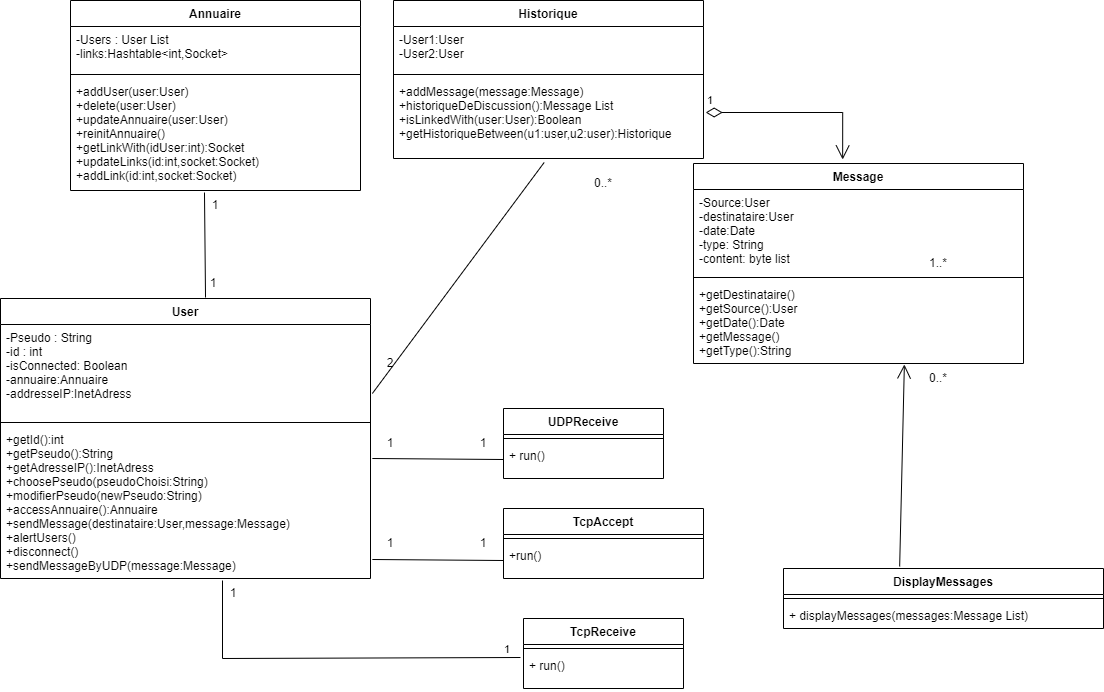

The diagram above was exported from draw.io. Its source (the exported page's mxGraphModel, read from the mxfile embedded in the PNG):
<mxGraphModel dx="2202" dy="786" grid="1" gridSize="10" guides="1" tooltips="1" connect="1" arrows="1" fold="1" page="1" pageScale="1" pageWidth="827" pageHeight="1169" math="0" shadow="0">
  <root>
    <mxCell id="0" />
    <mxCell id="1" parent="0" />
    <mxCell id="aB83iXIdUnKiDti0vNBw-5" value="User" style="swimlane;fontStyle=1;align=center;verticalAlign=top;childLayout=stackLayout;horizontal=1;startSize=26;horizontalStack=0;resizeParent=1;resizeParentMax=0;resizeLast=0;collapsible=1;marginBottom=0;" parent="1" vertex="1">
      <mxGeometry x="-243" y="460" width="370" height="280" as="geometry" />
    </mxCell>
    <mxCell id="aB83iXIdUnKiDti0vNBw-6" value="-Pseudo : String&#10;-id : int&#10;-isConnected: Boolean &#10;-annuaire:Annuaire&#10;-addresseIP:InetAdress&#10;&#10;&#10;&#10;&#10;" style="text;strokeColor=none;fillColor=none;align=left;verticalAlign=top;spacingLeft=4;spacingRight=4;overflow=hidden;rotatable=0;points=[[0,0.5],[1,0.5]];portConstraint=eastwest;" parent="aB83iXIdUnKiDti0vNBw-5" vertex="1">
      <mxGeometry y="26" width="370" height="94" as="geometry" />
    </mxCell>
    <mxCell id="aB83iXIdUnKiDti0vNBw-7" value="" style="line;strokeWidth=1;fillColor=none;align=left;verticalAlign=middle;spacingTop=-1;spacingLeft=3;spacingRight=3;rotatable=0;labelPosition=right;points=[];portConstraint=eastwest;strokeColor=inherit;" parent="aB83iXIdUnKiDti0vNBw-5" vertex="1">
      <mxGeometry y="120" width="370" height="8" as="geometry" />
    </mxCell>
    <mxCell id="aB83iXIdUnKiDti0vNBw-8" value="+getId():int&#10;+getPseudo():String&#10;+getAdresseIP():InetAdress&#10;+choosePseudo(pseudoChoisi:String)&#10;+modifierPseudo(newPseudo:String)&#10;+accessAnnuaire():Annuaire&#10;+sendMessage(destinataire:User,message:Message)&#10;+alertUsers()&#10;+disconnect()&#10;+sendMessageByUDP(message:Message)&#10;&#10;" style="text;strokeColor=none;fillColor=none;align=left;verticalAlign=top;spacingLeft=4;spacingRight=4;overflow=hidden;rotatable=0;points=[[0,0.5],[1,0.5]];portConstraint=eastwest;" parent="aB83iXIdUnKiDti0vNBw-5" vertex="1">
      <mxGeometry y="128" width="370" height="152" as="geometry" />
    </mxCell>
    <mxCell id="aB83iXIdUnKiDti0vNBw-26" value="Historique" style="swimlane;fontStyle=1;align=center;verticalAlign=top;childLayout=stackLayout;horizontal=1;startSize=26;horizontalStack=0;resizeParent=1;resizeParentMax=0;resizeLast=0;collapsible=1;marginBottom=0;" parent="1" vertex="1">
      <mxGeometry x="150" y="162" width="310" height="158" as="geometry" />
    </mxCell>
    <mxCell id="aB83iXIdUnKiDti0vNBw-27" value="-User1:User&#10;-User2:User&#10;&#10;&#10;&#10;" style="text;strokeColor=none;fillColor=none;align=left;verticalAlign=top;spacingLeft=4;spacingRight=4;overflow=hidden;rotatable=0;points=[[0,0.5],[1,0.5]];portConstraint=eastwest;" parent="aB83iXIdUnKiDti0vNBw-26" vertex="1">
      <mxGeometry y="26" width="310" height="44" as="geometry" />
    </mxCell>
    <mxCell id="aB83iXIdUnKiDti0vNBw-28" value="" style="line;strokeWidth=1;fillColor=none;align=left;verticalAlign=middle;spacingTop=-1;spacingLeft=3;spacingRight=3;rotatable=0;labelPosition=right;points=[];portConstraint=eastwest;strokeColor=inherit;" parent="aB83iXIdUnKiDti0vNBw-26" vertex="1">
      <mxGeometry y="70" width="310" height="8" as="geometry" />
    </mxCell>
    <mxCell id="aB83iXIdUnKiDti0vNBw-29" value="+addMessage(message:Message)&#10;+historiqueDeDiscussion():Message List&#10;+isLinkedWith(user:User):Boolean&#10;+getHistoriqueBetween(u1:user,u2:user):Historique&#10;&#10;&#10;&#10;&#10;&#10;&#10;" style="text;strokeColor=none;fillColor=none;align=left;verticalAlign=top;spacingLeft=4;spacingRight=4;overflow=hidden;rotatable=0;points=[[0,0.5],[1,0.5]];portConstraint=eastwest;" parent="aB83iXIdUnKiDti0vNBw-26" vertex="1">
      <mxGeometry y="78" width="310" height="80" as="geometry" />
    </mxCell>
    <mxCell id="5lKcnoDnFflPZalCxa71-1" value="Message" style="swimlane;fontStyle=1;align=center;verticalAlign=top;childLayout=stackLayout;horizontal=1;startSize=26;horizontalStack=0;resizeParent=1;resizeParentMax=0;resizeLast=0;collapsible=1;marginBottom=0;" parent="1" vertex="1">
      <mxGeometry x="450" y="325" width="330" height="200" as="geometry" />
    </mxCell>
    <mxCell id="5lKcnoDnFflPZalCxa71-2" value="-Source:User&#10;-destinataire:User&#10;-date:Date&#10;-type: String&#10;-content: byte list&#10;&#10;" style="text;strokeColor=none;fillColor=none;align=left;verticalAlign=top;spacingLeft=4;spacingRight=4;overflow=hidden;rotatable=0;points=[[0,0.5],[1,0.5]];portConstraint=eastwest;" parent="5lKcnoDnFflPZalCxa71-1" vertex="1">
      <mxGeometry y="26" width="330" height="84" as="geometry" />
    </mxCell>
    <mxCell id="5lKcnoDnFflPZalCxa71-3" value="" style="line;strokeWidth=1;fillColor=none;align=left;verticalAlign=middle;spacingTop=-1;spacingLeft=3;spacingRight=3;rotatable=0;labelPosition=right;points=[];portConstraint=eastwest;strokeColor=inherit;" parent="5lKcnoDnFflPZalCxa71-1" vertex="1">
      <mxGeometry y="110" width="330" height="8" as="geometry" />
    </mxCell>
    <mxCell id="5lKcnoDnFflPZalCxa71-4" value="+getDestinataire()&#10;+getSource():User&#10;+getDate():Date&#10;+getMessage()&#10;+getType():String&#10;&#10;" style="text;strokeColor=none;fillColor=none;align=left;verticalAlign=top;spacingLeft=4;spacingRight=4;overflow=hidden;rotatable=0;points=[[0,0.5],[1,0.5]];portConstraint=eastwest;" parent="5lKcnoDnFflPZalCxa71-1" vertex="1">
      <mxGeometry y="118" width="330" height="82" as="geometry" />
    </mxCell>
    <mxCell id="He_XClXTaO2XvgQvOMOd-5" value="TcpAccept" style="swimlane;fontStyle=1;align=center;verticalAlign=top;childLayout=stackLayout;horizontal=1;startSize=26;horizontalStack=0;resizeParent=1;resizeParentMax=0;resizeLast=0;collapsible=1;marginBottom=0;" parent="1" vertex="1">
      <mxGeometry x="260" y="670" width="200" height="70" as="geometry" />
    </mxCell>
    <mxCell id="He_XClXTaO2XvgQvOMOd-7" value="" style="line;strokeWidth=1;fillColor=none;align=left;verticalAlign=middle;spacingTop=-1;spacingLeft=3;spacingRight=3;rotatable=0;labelPosition=right;points=[];portConstraint=eastwest;strokeColor=inherit;" parent="He_XClXTaO2XvgQvOMOd-5" vertex="1">
      <mxGeometry y="26" width="200" height="8" as="geometry" />
    </mxCell>
    <mxCell id="He_XClXTaO2XvgQvOMOd-8" value="+run()" style="text;strokeColor=none;fillColor=none;align=left;verticalAlign=top;spacingLeft=4;spacingRight=4;overflow=hidden;rotatable=0;points=[[0,0.5],[1,0.5]];portConstraint=eastwest;" parent="He_XClXTaO2XvgQvOMOd-5" vertex="1">
      <mxGeometry y="34" width="200" height="36" as="geometry" />
    </mxCell>
    <mxCell id="aB83iXIdUnKiDti0vNBw-34" value="Annuaire" style="swimlane;fontStyle=1;align=center;verticalAlign=top;childLayout=stackLayout;horizontal=1;startSize=26;horizontalStack=0;resizeParent=1;resizeParentMax=0;resizeLast=0;collapsible=1;marginBottom=0;" parent="1" vertex="1">
      <mxGeometry x="-173" y="162" width="290" height="190" as="geometry" />
    </mxCell>
    <mxCell id="aB83iXIdUnKiDti0vNBw-35" value="-Users : User List&#10;-links:Hashtable&lt;int,Socket&gt;" style="text;strokeColor=none;fillColor=none;align=left;verticalAlign=top;spacingLeft=4;spacingRight=4;overflow=hidden;rotatable=0;points=[[0,0.5],[1,0.5]];portConstraint=eastwest;" parent="aB83iXIdUnKiDti0vNBw-34" vertex="1">
      <mxGeometry y="26" width="290" height="44" as="geometry" />
    </mxCell>
    <mxCell id="aB83iXIdUnKiDti0vNBw-36" value="" style="line;strokeWidth=1;fillColor=none;align=left;verticalAlign=middle;spacingTop=-1;spacingLeft=3;spacingRight=3;rotatable=0;labelPosition=right;points=[];portConstraint=eastwest;strokeColor=inherit;" parent="aB83iXIdUnKiDti0vNBw-34" vertex="1">
      <mxGeometry y="70" width="290" height="8" as="geometry" />
    </mxCell>
    <mxCell id="aB83iXIdUnKiDti0vNBw-37" value="+addUser(user:User)&#10;+delete(user:User)&#10;+updateAnnuaire(user:User)&#10;+reinitAnnuaire()&#10;+getLinkWith(idUser:int):Socket&#10;+updateLinks(id:int,socket:Socket)&#10;+addLink(id:int,socket:Socket)&#10;&#10;&#10;" style="text;strokeColor=none;fillColor=none;align=left;verticalAlign=top;spacingLeft=4;spacingRight=4;overflow=hidden;rotatable=0;points=[[0,0.5],[1,0.5]];portConstraint=eastwest;" parent="aB83iXIdUnKiDti0vNBw-34" vertex="1">
      <mxGeometry y="78" width="290" height="112" as="geometry" />
    </mxCell>
    <mxCell id="He_XClXTaO2XvgQvOMOd-11" value="TcpReceive" style="swimlane;fontStyle=1;align=center;verticalAlign=top;childLayout=stackLayout;horizontal=1;startSize=26;horizontalStack=0;resizeParent=1;resizeParentMax=0;resizeLast=0;collapsible=1;marginBottom=0;" parent="1" vertex="1">
      <mxGeometry x="280" y="780" width="160" height="70" as="geometry" />
    </mxCell>
    <mxCell id="He_XClXTaO2XvgQvOMOd-13" value="" style="line;strokeWidth=1;fillColor=none;align=left;verticalAlign=middle;spacingTop=-1;spacingLeft=3;spacingRight=3;rotatable=0;labelPosition=right;points=[];portConstraint=eastwest;strokeColor=inherit;" parent="He_XClXTaO2XvgQvOMOd-11" vertex="1">
      <mxGeometry y="26" width="160" height="8" as="geometry" />
    </mxCell>
    <mxCell id="He_XClXTaO2XvgQvOMOd-14" value="+ run()" style="text;strokeColor=none;fillColor=none;align=left;verticalAlign=top;spacingLeft=4;spacingRight=4;overflow=hidden;rotatable=0;points=[[0,0.5],[1,0.5]];portConstraint=eastwest;" parent="He_XClXTaO2XvgQvOMOd-11" vertex="1">
      <mxGeometry y="34" width="160" height="36" as="geometry" />
    </mxCell>
    <mxCell id="He_XClXTaO2XvgQvOMOd-17" value="UDPReceive" style="swimlane;fontStyle=1;align=center;verticalAlign=top;childLayout=stackLayout;horizontal=1;startSize=26;horizontalStack=0;resizeParent=1;resizeParentMax=0;resizeLast=0;collapsible=1;marginBottom=0;" parent="1" vertex="1">
      <mxGeometry x="260" y="570" width="160" height="70" as="geometry" />
    </mxCell>
    <mxCell id="He_XClXTaO2XvgQvOMOd-18" value="" style="line;strokeWidth=1;fillColor=none;align=left;verticalAlign=middle;spacingTop=-1;spacingLeft=3;spacingRight=3;rotatable=0;labelPosition=right;points=[];portConstraint=eastwest;strokeColor=inherit;" parent="He_XClXTaO2XvgQvOMOd-17" vertex="1">
      <mxGeometry y="26" width="160" height="8" as="geometry" />
    </mxCell>
    <mxCell id="He_XClXTaO2XvgQvOMOd-19" value="+ run()" style="text;strokeColor=none;fillColor=none;align=left;verticalAlign=top;spacingLeft=4;spacingRight=4;overflow=hidden;rotatable=0;points=[[0,0.5],[1,0.5]];portConstraint=eastwest;" parent="He_XClXTaO2XvgQvOMOd-17" vertex="1">
      <mxGeometry y="34" width="160" height="36" as="geometry" />
    </mxCell>
    <mxCell id="p722Tt4zuggMUg5FjoqD-2" value="" style="endArrow=none;html=1;rounded=0;exitX=0.367;exitY=0.967;exitDx=0;exitDy=0;exitPerimeter=0;entryX=0.462;entryY=1.018;entryDx=0;entryDy=0;entryPerimeter=0;" parent="1" source="p722Tt4zuggMUg5FjoqD-3" target="aB83iXIdUnKiDti0vNBw-37" edge="1">
      <mxGeometry width="50" height="50" relative="1" as="geometry">
        <mxPoint x="360" y="370" as="sourcePoint" />
        <mxPoint x="410" y="320" as="targetPoint" />
      </mxGeometry>
    </mxCell>
    <mxCell id="p722Tt4zuggMUg5FjoqD-3" value="1" style="text;html=1;strokeColor=none;fillColor=none;align=center;verticalAlign=middle;whiteSpace=wrap;rounded=0;" parent="1" vertex="1">
      <mxGeometry x="-60" y="430" width="60" height="30" as="geometry" />
    </mxCell>
    <mxCell id="p722Tt4zuggMUg5FjoqD-4" value="1" style="text;html=1;strokeColor=none;fillColor=none;align=center;verticalAlign=middle;whiteSpace=wrap;rounded=0;" parent="1" vertex="1">
      <mxGeometry x="-58" y="352" width="60" height="30" as="geometry" />
    </mxCell>
    <mxCell id="p722Tt4zuggMUg5FjoqD-5" value="" style="endArrow=none;html=1;rounded=0;exitX=1.005;exitY=0.875;exitDx=0;exitDy=0;exitPerimeter=0;entryX=0;entryY=0.5;entryDx=0;entryDy=0;" parent="1" source="aB83iXIdUnKiDti0vNBw-8" target="He_XClXTaO2XvgQvOMOd-8" edge="1">
      <mxGeometry width="50" height="50" relative="1" as="geometry">
        <mxPoint x="360" y="510" as="sourcePoint" />
        <mxPoint x="250" y="720" as="targetPoint" />
      </mxGeometry>
    </mxCell>
    <mxCell id="p722Tt4zuggMUg5FjoqD-6" value="1" style="text;html=1;strokeColor=none;fillColor=none;align=center;verticalAlign=middle;whiteSpace=wrap;rounded=0;" parent="1" vertex="1">
      <mxGeometry x="210" y="690" width="60" height="30" as="geometry" />
    </mxCell>
    <mxCell id="p722Tt4zuggMUg5FjoqD-7" value="1" style="text;html=1;strokeColor=none;fillColor=none;align=center;verticalAlign=middle;whiteSpace=wrap;rounded=0;" parent="1" vertex="1">
      <mxGeometry x="117" y="690" width="60" height="30" as="geometry" />
    </mxCell>
    <mxCell id="p722Tt4zuggMUg5FjoqD-8" value="" style="endArrow=none;html=1;rounded=0;exitX=1.005;exitY=0.734;exitDx=0;exitDy=0;exitPerimeter=0;entryX=0.486;entryY=1.05;entryDx=0;entryDy=0;entryPerimeter=0;" parent="1" source="aB83iXIdUnKiDti0vNBw-6" target="aB83iXIdUnKiDti0vNBw-29" edge="1">
      <mxGeometry width="50" height="50" relative="1" as="geometry">
        <mxPoint x="360" y="510" as="sourcePoint" />
        <mxPoint x="410" y="460" as="targetPoint" />
      </mxGeometry>
    </mxCell>
    <mxCell id="p722Tt4zuggMUg5FjoqD-9" value="2" style="text;html=1;strokeColor=none;fillColor=none;align=center;verticalAlign=middle;whiteSpace=wrap;rounded=0;" parent="1" vertex="1">
      <mxGeometry x="117" y="510" width="60" height="30" as="geometry" />
    </mxCell>
    <mxCell id="p722Tt4zuggMUg5FjoqD-10" value="0..*" style="text;html=1;strokeColor=none;fillColor=none;align=center;verticalAlign=middle;whiteSpace=wrap;rounded=0;" parent="1" vertex="1">
      <mxGeometry x="330" y="330" width="60" height="30" as="geometry" />
    </mxCell>
    <mxCell id="p722Tt4zuggMUg5FjoqD-11" value="" style="endArrow=none;html=1;rounded=0;exitX=1.005;exitY=0.875;exitDx=0;exitDy=0;exitPerimeter=0;entryX=0;entryY=0.5;entryDx=0;entryDy=0;" parent="1" edge="1">
      <mxGeometry width="50" height="50" relative="1" as="geometry">
        <mxPoint x="128.8499999999999" y="620" as="sourcePoint" />
        <mxPoint x="260" y="621" as="targetPoint" />
      </mxGeometry>
    </mxCell>
    <mxCell id="p722Tt4zuggMUg5FjoqD-12" value="1" style="text;html=1;strokeColor=none;fillColor=none;align=center;verticalAlign=middle;whiteSpace=wrap;rounded=0;" parent="1" vertex="1">
      <mxGeometry x="117" y="590" width="60" height="30" as="geometry" />
    </mxCell>
    <mxCell id="p722Tt4zuggMUg5FjoqD-13" value="1" style="text;html=1;strokeColor=none;fillColor=none;align=center;verticalAlign=middle;whiteSpace=wrap;rounded=0;" parent="1" vertex="1">
      <mxGeometry x="210" y="590" width="60" height="30" as="geometry" />
    </mxCell>
    <mxCell id="p722Tt4zuggMUg5FjoqD-18" value="1" style="endArrow=open;html=1;endSize=12;startArrow=diamondThin;startSize=14;startFill=0;edgeStyle=orthogonalEdgeStyle;align=left;verticalAlign=bottom;rounded=0;entryX=0.452;entryY=-0.02;entryDx=0;entryDy=0;entryPerimeter=0;exitX=1.007;exitY=0.425;exitDx=0;exitDy=0;exitPerimeter=0;" parent="1" source="aB83iXIdUnKiDti0vNBw-29" target="5lKcnoDnFflPZalCxa71-1" edge="1">
      <mxGeometry x="-1" y="3" relative="1" as="geometry">
        <mxPoint x="550" y="370" as="sourcePoint" />
        <mxPoint x="470" y="480" as="targetPoint" />
      </mxGeometry>
    </mxCell>
    <mxCell id="p722Tt4zuggMUg5FjoqD-19" value="1..*" style="text;html=1;strokeColor=none;fillColor=none;align=center;verticalAlign=middle;whiteSpace=wrap;rounded=0;" parent="1" vertex="1">
      <mxGeometry x="665" y="410" width="60" height="30" as="geometry" />
    </mxCell>
    <mxCell id="p722Tt4zuggMUg5FjoqD-21" value="" style="endArrow=none;html=1;edgeStyle=orthogonalEdgeStyle;rounded=0;exitX=0.6;exitY=1.013;exitDx=0;exitDy=0;exitPerimeter=0;entryX=-0.019;entryY=0.139;entryDx=0;entryDy=0;entryPerimeter=0;" parent="1" source="aB83iXIdUnKiDti0vNBw-8" target="He_XClXTaO2XvgQvOMOd-14" edge="1">
      <mxGeometry relative="1" as="geometry">
        <mxPoint x="-20" y="760" as="sourcePoint" />
        <mxPoint x="260" y="820" as="targetPoint" />
        <Array as="points">
          <mxPoint x="-21" y="820" />
        </Array>
      </mxGeometry>
    </mxCell>
    <mxCell id="p722Tt4zuggMUg5FjoqD-23" value="1" style="edgeLabel;resizable=0;html=1;align=right;verticalAlign=bottom;" parent="p722Tt4zuggMUg5FjoqD-21" connectable="0" vertex="1">
      <mxGeometry x="1" relative="1" as="geometry">
        <mxPoint x="-10" as="offset" />
      </mxGeometry>
    </mxCell>
    <mxCell id="p722Tt4zuggMUg5FjoqD-25" value="1" style="text;html=1;strokeColor=none;fillColor=none;align=center;verticalAlign=middle;whiteSpace=wrap;rounded=0;" parent="1" vertex="1">
      <mxGeometry x="-40" y="740" width="60" height="30" as="geometry" />
    </mxCell>
    <mxCell id="p722Tt4zuggMUg5FjoqD-30" value="DisplayMessages" style="swimlane;fontStyle=1;align=center;verticalAlign=top;childLayout=stackLayout;horizontal=1;startSize=26;horizontalStack=0;resizeParent=1;resizeParentMax=0;resizeLast=0;collapsible=1;marginBottom=0;" parent="1" vertex="1">
      <mxGeometry x="540" y="730" width="320" height="60" as="geometry" />
    </mxCell>
    <mxCell id="p722Tt4zuggMUg5FjoqD-32" value="" style="line;strokeWidth=1;fillColor=none;align=left;verticalAlign=middle;spacingTop=-1;spacingLeft=3;spacingRight=3;rotatable=0;labelPosition=right;points=[];portConstraint=eastwest;strokeColor=inherit;" parent="p722Tt4zuggMUg5FjoqD-30" vertex="1">
      <mxGeometry y="26" width="320" height="8" as="geometry" />
    </mxCell>
    <mxCell id="p722Tt4zuggMUg5FjoqD-33" value="+ displayMessages(messages:Message List)" style="text;strokeColor=none;fillColor=none;align=left;verticalAlign=top;spacingLeft=4;spacingRight=4;overflow=hidden;rotatable=0;points=[[0,0.5],[1,0.5]];portConstraint=eastwest;" parent="p722Tt4zuggMUg5FjoqD-30" vertex="1">
      <mxGeometry y="34" width="320" height="26" as="geometry" />
    </mxCell>
    <mxCell id="p722Tt4zuggMUg5FjoqD-37" value="" style="endArrow=open;endFill=1;endSize=12;html=1;rounded=0;exitX=0.363;exitY=-0.033;exitDx=0;exitDy=0;exitPerimeter=0;entryX=0.639;entryY=1.012;entryDx=0;entryDy=0;entryPerimeter=0;" parent="1" source="p722Tt4zuggMUg5FjoqD-30" edge="1" target="5lKcnoDnFflPZalCxa71-4">
      <mxGeometry width="160" relative="1" as="geometry">
        <mxPoint x="310" y="450" as="sourcePoint" />
        <mxPoint x="829" y="450" as="targetPoint" />
      </mxGeometry>
    </mxCell>
    <mxCell id="p722Tt4zuggMUg5FjoqD-38" value="0..*" style="text;html=1;strokeColor=none;fillColor=none;align=center;verticalAlign=middle;whiteSpace=wrap;rounded=0;" parent="1" vertex="1">
      <mxGeometry x="665" y="525" width="60" height="30" as="geometry" />
    </mxCell>
  </root>
</mxGraphModel>